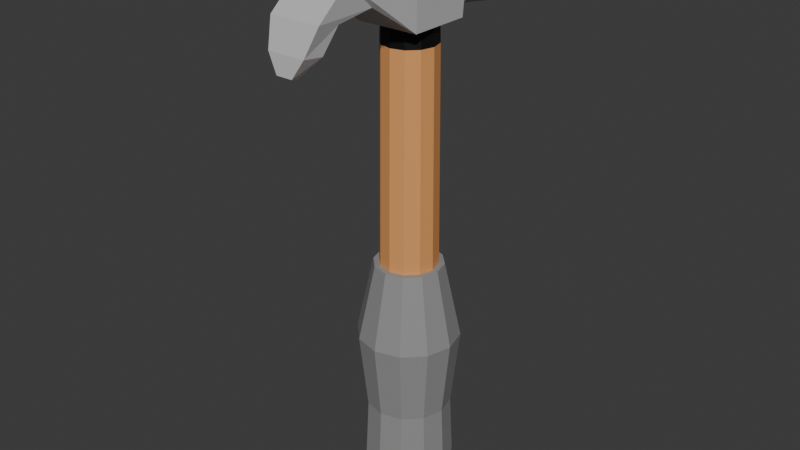 # Source: hammer.blend  (saved by Blender 4.1.24; exported with 4.5.12 LTS)
import bpy
from mathutils import Matrix  # noqa: F401  (used for matrix-valued properties, if any)

bpy.ops.wm.read_factory_settings(use_empty=True)
scene = bpy.context.scene
scene.name = 'Scene'

# ---- collections
col_collection = bpy.data.collections.new('Collection'); scene.collection.children.link(col_collection)

# ---- materials (node trees are filled in below, after node groups)
mat_material_002 = bpy.data.materials.new('Material.002')
mat_material_002.use_transparent_shadow = False
mat_material_003 = bpy.data.materials.new('Material.003')
mat_material_003.use_transparent_shadow = False
mat_material_004 = bpy.data.materials.new('Material.004')
mat_material_004.use_transparent_shadow = False
mat_material_001 = bpy.data.materials.new('Material.001')
mat_material_001.use_transparent_shadow = False

# ---- material node trees
mat_material_002.use_nodes = True; mat_material_002.node_tree.nodes.clear()
_N = mat_material_002.node_tree.nodes; _L = mat_material_002.node_tree.links
n0 = _N.new('ShaderNodeBsdfPrincipled'); n0.name = 'Principled BSDF'; n0.location = (10, 300)
n0.inputs[0].default_value = (0.2827, 0.2827, 0.2827, 1.0)
n1 = _N.new('ShaderNodeOutputMaterial'); n1.name = 'Material Output'; n1.location = (300, 300)
_L.new(n0.outputs[0], n1.inputs[0])
n1.is_active_output = True
mat_material_003.use_nodes = True; mat_material_003.node_tree.nodes.clear()
_N = mat_material_003.node_tree.nodes; _L = mat_material_003.node_tree.links
n0 = _N.new('ShaderNodeBsdfPrincipled'); n0.name = 'Principled BSDF'; n0.location = (10, 300)
n0.inputs[0].default_value = (0.8004, 0.3509, 0.12, 1.0)
n1 = _N.new('ShaderNodeOutputMaterial'); n1.name = 'Material Output'; n1.location = (300, 300)
_L.new(n0.outputs[0], n1.inputs[0])
n1.is_active_output = True
mat_material_004.use_nodes = True; mat_material_004.node_tree.nodes.clear()
_N = mat_material_004.node_tree.nodes; _L = mat_material_004.node_tree.links
n0 = _N.new('ShaderNodeBsdfPrincipled'); n0.name = 'Principled BSDF'; n0.location = (10, 300)
n0.inputs[0].default_value = (0.002198, 0.002198, 0.002198, 1.0)
n1 = _N.new('ShaderNodeOutputMaterial'); n1.name = 'Material Output'; n1.location = (300, 300)
_L.new(n0.outputs[0], n1.inputs[0])
n1.is_active_output = True
mat_material_001.use_nodes = True; mat_material_001.node_tree.nodes.clear()
_N = mat_material_001.node_tree.nodes; _L = mat_material_001.node_tree.links
n0 = _N.new('ShaderNodeBsdfPrincipled'); n0.name = 'Principled BSDF'; n0.location = (10, 300)
n0.inputs[0].default_value = (0.5495, 0.5495, 0.5495, 1.0)
n1 = _N.new('ShaderNodeOutputMaterial'); n1.name = 'Material Output'; n1.location = (300, 300)
_L.new(n0.outputs[0], n1.inputs[0])
n1.is_active_output = True

# ---- world
world_world = bpy.data.worlds.new('World'); scene.world = world_world
world_world.use_nodes = True; world_world.node_tree.nodes.clear()
_N = world_world.node_tree.nodes; _L = world_world.node_tree.links
n0 = _N.new('ShaderNodeOutputWorld'); n0.name = 'World Output'; n0.location = (300, 300)
n1 = _N.new('ShaderNodeBackground'); n1.name = 'Background'; n1.location = (10, 300)
n1.inputs[0].default_value = (0.05088, 0.05088, 0.05088, 1.0)
_L.new(n1.outputs[0], n0.inputs[0])
n0.is_active_output = True
world_world.color = (0.05088, 0.05088, 0.05088)
world_world.use_sun_shadow = False
world_world.sun_shadow_jitter_overblur = 0.0

# ---- meshes
me_cylinder = bpy.data.meshes.new('Cylinder')
me_cylinder.from_pydata([(-7.022e-10, 0.3865, -0.7554), (-6.539e-10, 0.3255, 0.6562), (0.1932, 0.3347, -0.7554), (0.1628, 0.2819, 0.6562), (0.3347, 0.1932, -0.7554), (0.2819, 0.1628, 0.6562), (0.3865, -8.666e-10, -0.7554), (0.3255, -8.424e-10, 0.6562), (0.3347, -0.1932, -0.7554), (0.2819, -0.1628, 0.6562), (0.1932, -0.3347, -0.7554), (0.1628, -0.2819, 0.6562), (-7.022e-10, -0.3865, -0.7554), (-6.539e-10, -0.3255, 0.6562), (-0.1932, -0.3347, -0.7554), (-0.1628, -0.2819, 0.6562), (-0.3347, -0.1932, -0.7554), (-0.2819, -0.1628, 0.6562), (-0.3865, -8.666e-10, -0.7554), (-0.3255, -8.424e-10, 0.6562), (-0.3347, 0.1932, -0.7554), (-0.2819, 0.1628, 0.6562), (-0.1932, 0.3347, -0.7554), (-0.1628, 0.2819, 0.6562), (6.528e-10, 0.4823, -0.2781), (2.008e-09, 0.5781, 0.1924), (0.2891, 0.5007, 0.1924), (0.2411, 0.4177, -0.2781), (0.5007, 0.2891, 0.1924), (0.4177, 0.2411, -0.2781), (0.5781, 4.886e-10, 0.1924), (0.4823, -1.89e-10, -0.2781), (0.5007, -0.2891, 0.1924), (0.4177, -0.2411, -0.2781), (0.2891, -0.5007, 0.1924), (0.2411, -0.4177, -0.2781), (2.008e-09, -0.5781, 0.1924), (6.528e-10, -0.4823, -0.2781), (-0.2891, -0.5007, 0.1924), (-0.2411, -0.4177, -0.2781), (-0.5007, -0.2891, 0.1924), (-0.4177, -0.2411, -0.2781), (-0.5781, 4.886e-10, 0.1924), (-0.4823, -1.89e-10, -0.2781), (-0.5007, 0.2891, 0.1924), (-0.4177, 0.2411, -0.2781), (-0.2891, 0.5007, 0.1924), (-0.2411, 0.4177, -0.2781), (0.2581, 0.447, -0.6586), (0.447, 0.2581, -0.6586), (0.5162, 1.779e-10, -0.6586), (0.447, -0.2581, -0.6586), (0.2581, -0.447, -0.6586), (1.004e-09, -0.5162, -0.6586), (-0.2581, -0.447, -0.6586), (-0.447, -0.2581, -0.6586), (-0.5162, 1.779e-10, -0.6586), (-0.447, 0.2581, -0.6586), (-0.2581, 0.447, -0.6586), (1.004e-09, 0.5162, -0.6586), (0.195, 0.3377, 0.6562), (-6.539e-10, 0.3899, 0.6562), (0.3377, 0.195, 0.6562), (0.3899, -8.424e-10, 0.6562), (0.3377, -0.195, 0.6562), (0.195, -0.3377, 0.6562), (-6.539e-10, -0.3899, 0.6562), (-0.195, -0.3377, 0.6562), (-0.3377, -0.195, 0.6562), (-0.3899, -8.424e-10, 0.6562), (-0.3377, 0.195, 0.6562), (-0.195, 0.3377, 0.6562), (1.179e-07, 0.3042, 1.96), (0.1521, 0.2635, 1.96), (0.2635, 0.1521, 1.96), (0.3042, -4.534e-10, 1.96), (0.2635, -0.1521, 1.96), (0.1521, -0.2635, 1.96), (1.179e-07, -0.3042, 1.96), (-0.1521, -0.2635, 1.96), (-0.2635, -0.1521, 1.96), (-0.3042, -4.534e-10, 1.96), (-0.2635, 0.1521, 1.96), (-0.1521, 0.2635, 1.96), (1.26e-06, 0.2467, 2.55), (0.1233, 0.2136, 2.55), (0.2136, 0.1233, 2.55), (0.2467, -2.562e-10, 2.55), (0.2136, -0.1233, 2.55), (0.1233, -0.2136, 2.55), (1.26e-06, -0.2467, 2.55), (-0.1233, -0.2136, 2.55), (-0.2136, -0.1233, 2.55), (-0.2467, -2.562e-10, 2.55), (-0.2136, 0.1233, 2.55), (-0.1233, 0.2136, 2.55), (0.2571, 0.1484, 2.088), (0.2968, -4.02e-10, 2.088), (-0.2968, -4.02e-10, 2.088), (-0.2571, 0.1484, 2.088), (3.093e-07, -0.2968, 2.088), (-0.1484, -0.2571, 2.088), (0.2571, -0.1484, 2.088), (-0.1484, 0.2571, 2.088), (3.093e-07, 0.2968, 2.088), (0.1484, 0.2571, 2.088), (-0.2571, -0.1484, 2.088), (0.1484, -0.2571, 2.088)], [], [(25, 61, 60, 26), (26, 60, 62, 28), (28, 62, 63, 30), (30, 63, 64, 32), (32, 64, 65, 34), (34, 65, 66, 36), (36, 66, 67, 38), (38, 67, 68, 40), (40, 68, 69, 42), (42, 69, 70, 44), (21, 19, 81, 82), (44, 70, 71, 46), (46, 71, 61, 25), (0, 2, 4, 6, 8, 10, 12, 14, 16, 18, 20, 22), (58, 47, 24, 59), (47, 46, 25, 24), (57, 45, 47, 58), (45, 44, 46, 47), (56, 43, 45, 57), (43, 42, 44, 45), (55, 41, 43, 56), (41, 40, 42, 43), (54, 39, 41, 55), (39, 38, 40, 41), (53, 37, 39, 54), (37, 36, 38, 39), (52, 35, 37, 53), (35, 34, 36, 37), (51, 33, 35, 52), (33, 32, 34, 35), (50, 31, 33, 51), (31, 30, 32, 33), (49, 29, 31, 50), (29, 28, 30, 31), (48, 27, 29, 49), (27, 26, 28, 29), (59, 24, 27, 48), (24, 25, 26, 27), (0, 59, 48, 2), (2, 48, 49, 4), (4, 49, 50, 6), (6, 50, 51, 8), (8, 51, 52, 10), (10, 52, 53, 12), (12, 53, 54, 14), (14, 54, 55, 16), (16, 55, 56, 18), (18, 56, 57, 20), (20, 57, 58, 22), (22, 58, 59, 0), (1, 3, 60, 61), (3, 5, 62, 60), (5, 7, 63, 62), (7, 9, 64, 63), (9, 11, 65, 64), (11, 13, 66, 65), (13, 15, 67, 66), (15, 17, 68, 67), (17, 19, 69, 68), (19, 21, 70, 69), (21, 23, 71, 70), (23, 1, 61, 71), (97, 96, 86, 87), (15, 13, 78, 79), (9, 7, 75, 76), (23, 21, 82, 83), (3, 1, 72, 73), (17, 15, 79, 80), (11, 9, 76, 77), (1, 23, 83, 72), (5, 3, 73, 74), (19, 17, 80, 81), (13, 11, 77, 78), (7, 5, 74, 75), (85, 84, 95, 94, 93, 92, 91, 90, 89, 88, 87, 86), (99, 98, 93, 94), (101, 100, 90, 91), (102, 97, 87, 88), (103, 99, 94, 95), (105, 104, 84, 85), (106, 101, 91, 92), (107, 102, 88, 89), (104, 103, 95, 84), (96, 105, 85, 86), (98, 106, 92, 93), (100, 107, 89, 90), (78, 77, 107, 100), (81, 80, 106, 98), (74, 73, 105, 96), (72, 83, 103, 104), (77, 76, 102, 107), (80, 79, 101, 106), (73, 72, 104, 105), (83, 82, 99, 103), (76, 75, 97, 102), (79, 78, 100, 101), (82, 81, 98, 99), (75, 74, 96, 97)])
me_cylinder.polygons.foreach_set('material_index', [0, 0, 0, 0, 0, 0, 0, 0, 0, 0, 1, 0, 0, 0, 0, 0, 0, 0, 0, 0, 0, 0, 0, 0, 0, 0, 0, 0, 0, 0, 0, 0, 0, 0, 0, 0, 0, 0, 0, 0, 0, 0, 0, 0, 0, 0, 0, 0, 0, 0, 0, 0, 0, 0, 0, 0, 0, 0, 0, 0, 0, 0, 1, 1, 1, 1, 1, 1, 1, 1, 1, 1, 1, 1, 1, 1, 1, 1, 1, 1, 1, 1, 1, 1, 1, 1, 2, 2, 2, 2, 2, 2, 2, 2, 2, 2, 2, 2])
_uv = me_cylinder.uv_layers.new(name='UVMap')
_uv.uv.foreach_set('vector', [1.0, 0.8357, 1.0, 1.0, 0.9167, 1.0, 0.9167, 0.8357, 0.9167, 0.8357, 0.9167, 1.0, 0.8333, 1.0, 0.8333, 0.8357, 0.8333, 0.8357, 0.8333, 1.0, 0.75, 1.0, 0.75, 0.8357, 0.75, 0.8357, 0.75, 1.0, 0.6667, 1.0, 0.6667, 0.8357, 0.6667, 0.8357, 0.6667, 1.0, 0.5833, 1.0, 0.5833, 0.8357, 0.5833, 0.8357, 0.5833, 1.0, 0.5, 1.0, 0.5, 0.8357, 0.5, 0.8357, 0.5, 1.0, 0.4167, 1.0, 0.4167, 0.8357, 0.4167, 0.8357, 0.4167, 1.0, 0.3333, 1.0, 0.3333, 0.8357, 0.3333, 0.8357, 0.3333, 1.0, 0.25, 1.0, 0.25, 0.8357, 0.25, 0.8357, 0.25, 1.0, 0.1667, 1.0, 0.1667, 0.8357, 0.07647, 0.3502, 0.04962, 0.25, 0.04962, 0.25, 0.07647, 0.3502, 0.1667, 0.8357, 0.1667, 1.0, 0.08333, 1.0, 0.08333, 0.8357, 0.08333, 0.8357, 0.08333, 1.0, 7.451e-08, 1.0, 7.451e-08, 0.8357, 0.75, 0.49, 0.87, 0.4578, 0.9578, 0.37, 0.99, 0.25, 0.9578, 0.13, 0.87, 0.04215, 0.75, 0.01, 0.63, 0.04215, 0.5422, 0.13, 0.51, 0.25, 0.5422, 0.37, 0.63, 0.4578, 0.08333, 0.5343, 0.08333, 0.6691, 7.451e-08, 0.6691, 7.451e-08, 0.5343, 0.08333, 0.6691, 0.08333, 0.8357, 7.451e-08, 0.8357, 7.451e-08, 0.6691, 0.1667, 0.5343, 0.1667, 0.6691, 0.08333, 0.6691, 0.08333, 0.5343, 0.1667, 0.6691, 0.1667, 0.8357, 0.08333, 0.8357, 0.08333, 0.6691, 0.25, 0.5343, 0.25, 0.6691, 0.1667, 0.6691, 0.1667, 0.5343, 0.25, 0.6691, 0.25, 0.8357, 0.1667, 0.8357, 0.1667, 0.6691, 0.3333, 0.5343, 0.3333, 0.6691, 0.25, 0.6691, 0.25, 0.5343, 0.3333, 0.6691, 0.3333, 0.8357, 0.25, 0.8357, 0.25, 0.6691, 0.4167, 0.5343, 0.4167, 0.6691, 0.3333, 0.6691, 0.3333, 0.5343, 0.4167, 0.6691, 0.4167, 0.8357, 0.3333, 0.8357, 0.3333, 0.6691, 0.5, 0.5343, 0.5, 0.6691, 0.4167, 0.6691, 0.4167, 0.5343, 0.5, 0.6691, 0.5, 0.8357, 0.4167, 0.8357, 0.4167, 0.6691, 0.5833, 0.5343, 0.5833, 0.6691, 0.5, 0.6691, 0.5, 0.5343, 0.5833, 0.6691, 0.5833, 0.8357, 0.5, 0.8357, 0.5, 0.6691, 0.6667, 0.5343, 0.6667, 0.6691, 0.5833, 0.6691, 0.5833, 0.5343, 0.6667, 0.6691, 0.6667, 0.8357, 0.5833, 0.8357, 0.5833, 0.6691, 0.75, 0.5343, 0.75, 0.6691, 0.6667, 0.6691, 0.6667, 0.5343, 0.75, 0.6691, 0.75, 0.8357, 0.6667, 0.8357, 0.6667, 0.6691, 0.8333, 0.5343, 0.8333, 0.6691, 0.75, 0.6691, 0.75, 0.5343, 0.8333, 0.6691, 0.8333, 0.8357, 0.75, 0.8357, 0.75, 0.6691, 0.9167, 0.5343, 0.9167, 0.6691, 0.8333, 0.6691, 0.8333, 0.5343, 0.9167, 0.6691, 0.9167, 0.8357, 0.8333, 0.8357, 0.8333, 0.6691, 1.0, 0.5343, 1.0, 0.6691, 0.9167, 0.6691, 0.9167, 0.5343, 1.0, 0.6691, 1.0, 0.8357, 0.9167, 0.8357, 0.9167, 0.6691, 1.0, 0.5, 1.0, 0.5343, 0.9167, 0.5343, 0.9167, 0.5, 0.9167, 0.5, 0.9167, 0.5343, 0.8333, 0.5343, 0.8333, 0.5, 0.8333, 0.5, 0.8333, 0.5343, 0.75, 0.5343, 0.75, 0.5, 0.75, 0.5, 0.75, 0.5343, 0.6667, 0.5343, 0.6667, 0.5, 0.6667, 0.5, 0.6667, 0.5343, 0.5833, 0.5343, 0.5833, 0.5, 0.5833, 0.5, 0.5833, 0.5343, 0.5, 0.5343, 0.5, 0.5, 0.5, 0.5, 0.5, 0.5343, 0.4167, 0.5343, 0.4167, 0.5, 0.4167, 0.5, 0.4167, 0.5343, 0.3333, 0.5343, 0.3333, 0.5, 0.3333, 0.5, 0.3333, 0.5343, 0.25, 0.5343, 0.25, 0.5, 0.25, 0.5, 0.25, 0.5343, 0.1667, 0.5343, 0.1667, 0.5, 0.1667, 0.5, 0.1667, 0.5343, 0.08333, 0.5343, 0.08333, 0.5, 0.08333, 0.5, 0.08333, 0.5343, 7.451e-08, 0.5343, 7.451e-08, 0.5, 0.25, 0.4504, 0.3502, 0.4235, 0.37, 0.4578, 0.25, 0.49, 0.3502, 0.4235, 0.4235, 0.3502, 0.4578, 0.37, 0.37, 0.4578, 0.4235, 0.3502, 0.4504, 0.25, 0.49, 0.25, 0.4578, 0.37, 0.4504, 0.25, 0.4235, 0.1498, 0.4578, 0.13, 0.49, 0.25, 0.4235, 0.1498, 0.3502, 0.07647, 0.37, 0.04215, 0.4578, 0.13, 0.3502, 0.07647, 0.25, 0.04962, 0.25, 0.01, 0.37, 0.04215, 0.25, 0.04962, 0.1498, 0.07647, 0.13, 0.04215, 0.25, 0.01, 0.1498, 0.07647, 0.07647, 0.1498, 0.04215, 0.13, 0.13, 0.04215, 0.07647, 0.1498, 0.04962, 0.25, 0.01, 0.25, 0.04215, 0.13, 0.04962, 0.25, 0.07647, 0.3502, 0.04215, 0.37, 0.01, 0.25, 0.07647, 0.3502, 0.1498, 0.4235, 0.13, 0.4578, 0.04215, 0.37, 0.1498, 0.4235, 0.25, 0.4504, 0.25, 0.49, 0.13, 0.4578, 0.4504, 0.25, 0.4235, 0.3502, 0.4235, 0.3502, 0.4504, 0.25, 0.1498, 0.07647, 0.25, 0.04962, 0.25, 0.04962, 0.1498, 0.07647, 0.4235, 0.1498, 0.4504, 0.25, 0.4504, 0.25, 0.4235, 0.1498, 0.1498, 0.4235, 0.07647, 0.3502, 0.07647, 0.3502, 0.1498, 0.4235, 0.3502, 0.4235, 0.25, 0.4504, 0.25, 0.4504, 0.3502, 0.4235, 0.07647, 0.1498, 0.1498, 0.07647, 0.1498, 0.07647, 0.07647, 0.1498, 0.3502, 0.07647, 0.4235, 0.1498, 0.4235, 0.1498, 0.3502, 0.07647, 0.25, 0.4504, 0.1498, 0.4235, 0.1498, 0.4235, 0.25, 0.4504, 0.4235, 0.3502, 0.3502, 0.4235, 0.3502, 0.4235, 0.4235, 0.3502, 0.04962, 0.25, 0.07647, 0.1498, 0.07647, 0.1498, 0.04962, 0.25, 0.25, 0.04962, 0.3502, 0.07647, 0.3502, 0.07647, 0.25, 0.04962, 0.4504, 0.25, 0.4235, 0.3502, 0.4235, 0.3502, 0.4504, 0.25, 0.3502, 0.4235, 0.25, 0.4504, 0.1498, 0.4235, 0.07647, 0.3502, 0.04962, 0.25, 0.07647, 0.1498, 0.1498, 0.07647, 0.25, 0.04962, 0.3502, 0.07647, 0.4235, 0.1498, 0.4504, 0.25, 0.4235, 0.3502, 0.07647, 0.3502, 0.04962, 0.25, 0.04962, 0.25, 0.07647, 0.3502, 0.1498, 0.07647, 0.25, 0.04962, 0.25, 0.04962, 0.1498, 0.07647, 0.4235, 0.1498, 0.4504, 0.25, 0.4504, 0.25, 0.4235, 0.1498, 0.1498, 0.4235, 0.07647, 0.3502, 0.07647, 0.3502, 0.1498, 0.4235, 0.3502, 0.4235, 0.25, 0.4504, 0.25, 0.4504, 0.3502, 0.4235, 0.07647, 0.1498, 0.1498, 0.07647, 0.1498, 0.07647, 0.07647, 0.1498, 0.3502, 0.07647, 0.4235, 0.1498, 0.4235, 0.1498, 0.3502, 0.07647, 0.25, 0.4504, 0.1498, 0.4235, 0.1498, 0.4235, 0.25, 0.4504, 0.4235, 0.3502, 0.3502, 0.4235, 0.3502, 0.4235, 0.4235, 0.3502, 0.04962, 0.25, 0.07647, 0.1498, 0.07647, 0.1498, 0.04962, 0.25, 0.25, 0.04962, 0.3502, 0.07647, 0.3502, 0.07647, 0.25, 0.04962, 0.25, 0.04962, 0.3502, 0.07647, 0.3502, 0.07647, 0.25, 0.04962, 0.04962, 0.25, 0.07647, 0.1498, 0.07647, 0.1498, 0.04962, 0.25, 0.4235, 0.3502, 0.3502, 0.4235, 0.3502, 0.4235, 0.4235, 0.3502, 0.25, 0.4504, 0.1498, 0.4235, 0.1498, 0.4235, 0.25, 0.4504, 0.3502, 0.07647, 0.4235, 0.1498, 0.4235, 0.1498, 0.3502, 0.07647, 0.07647, 0.1498, 0.1498, 0.07647, 0.1498, 0.07647, 0.07647, 0.1498, 0.3502, 0.4235, 0.25, 0.4504, 0.25, 0.4504, 0.3502, 0.4235, 0.1498, 0.4235, 0.07647, 0.3502, 0.07647, 0.3502, 0.1498, 0.4235, 0.4235, 0.1498, 0.4504, 0.25, 0.4504, 0.25, 0.4235, 0.1498, 0.1498, 0.07647, 0.25, 0.04962, 0.25, 0.04962, 0.1498, 0.07647, 0.07647, 0.3502, 0.04962, 0.25, 0.04962, 0.25, 0.07647, 0.3502, 0.4504, 0.25, 0.4235, 0.3502, 0.4235, 0.3502, 0.4504, 0.25])
me_cylinder.materials.append(mat_material_002)
me_cylinder.materials.append(mat_material_003)
me_cylinder.materials.append(mat_material_004)
me_cylinder.update()
me_cube_002 = bpy.data.meshes.new('Cube.002')
me_cube_002.from_pydata([(-0.6799, 0.3706, 0.7364), (-0.7436, -0.2411, 2.223), (-0.9099, 1.296, -1.016), (-1.0, 1.331, 2.605), (0.6799, 0.3706, 0.7364), (0.7436, -0.2411, 2.223), (0.9189, 1.296, -1.016), (1.0, 1.331, 2.605), (-0.6799, -0.4584, 0.6386), (-0.7436, -0.954, 0.966), (0.7436, -0.954, 0.966), (0.6799, -0.4584, 0.6386), (-0.5745, -0.8004, -0.4642), (-0.5485, -1.22, -0.2771), (0.5485, -1.22, -0.2771), (0.5745, -0.8004, -0.4642), (-0.2162, -1.148, -1.252), (-0.2364, -1.305, -1.147), (0.2364, -1.305, -1.147), (0.2162, -1.148, -1.252), (-0.9144, 1.289, -0.995), (-1.0, 1.329, 2.612), (-0.9144, 2.625, -1.216), (-1.0, 2.791, 2.371), (0.9144, 1.289, -0.995), (1.0, 1.329, 2.612), (0.9144, 2.625, -1.216), (1.0, 2.791, 2.371), (0.0, 4.694, 2.424), (-4.003e-10, 2.73, 2.17), (0.5562, 4.686, 2.163), (0.3923, 2.725, 1.986), (0.9633, 4.666, 1.447), (0.6795, 2.711, 1.481), (1.112, 4.638, 0.4698), (0.7846, 2.691, 0.7917), (0.9633, 4.61, -0.5074), (0.6795, 2.671, 0.1024), (0.5562, 4.589, -1.223), (0.3923, 2.657, -0.4022), (0.0, 4.582, -1.485), (-4.003e-10, 2.651, -0.587), (-0.5562, 4.589, -1.223), (-0.3923, 2.657, -0.4022), (-0.9633, 4.61, -0.5074), (-0.6795, 2.671, 0.1024), (-1.112, 4.638, 0.4698), (-0.7846, 2.691, 0.7917), (-0.9633, 4.666, 1.447), (-0.6795, 2.711, 1.481), (-0.5562, 4.686, 2.163), (-0.3923, 2.725, 1.986), (0.0, 3.757, 2.781), (0.0, 3.101, 2.646), (0.5444, 3.094, 2.39), (0.6132, 3.749, 2.492), (0.943, 3.074, 1.69), (1.062, 3.726, 1.703), (1.089, 3.046, 0.7329), (1.226, 3.695, 0.6256), (0.943, 3.019, -0.2237), (1.062, 3.665, -0.4518), (0.5444, 2.999, -0.924), (0.6132, 3.642, -1.241), (0.0, 2.992, -1.18), (0.0, 3.634, -1.529), (-0.5444, 2.999, -0.924), (-0.6132, 3.642, -1.241), (-0.943, 3.019, -0.2237), (-1.062, 3.665, -0.4518), (-1.089, 3.046, 0.7329), (-1.226, 3.695, 0.6256), (-0.943, 3.074, 1.69), (-1.062, 3.726, 1.703), (-0.5444, 3.094, 2.39), (-0.6132, 3.749, 2.492), (0.6262, 4.526, 2.403), (1.085, 4.503, 1.598), (1.252, 4.471, 0.4974), (1.085, 4.44, -0.603), (0.6262, 4.417, -1.409), (0.0, 4.408, -1.703), (-0.6262, 4.417, -1.409), (-1.085, 4.44, -0.603), (-1.252, 4.471, 0.4974), (-1.085, 4.503, 1.598), (-0.6262, 4.526, 2.403), (0.0, 4.534, 2.698)], [], [(0, 1, 3, 2), (2, 3, 7, 6), (6, 7, 5, 4), (5, 1, 9, 10), (2, 6, 4, 0), (7, 3, 1, 5), (8, 11, 15, 12), (4, 5, 10, 11), (1, 0, 8, 9), (0, 4, 11, 8), (12, 15, 19, 16), (9, 8, 12, 13), (10, 9, 13, 14), (11, 10, 14, 15), (19, 18, 17, 16), (13, 12, 16, 17), (14, 13, 17, 18), (15, 14, 18, 19), (20, 21, 23, 22), (22, 23, 27, 26), (26, 27, 25, 24), (24, 25, 21, 20), (22, 26, 24, 20), (27, 23, 21, 25), (53, 29, 31, 54), (54, 31, 33, 56), (56, 33, 35, 58), (58, 35, 37, 60), (60, 37, 39, 62), (62, 39, 41, 64), (64, 41, 43, 66), (66, 43, 45, 68), (68, 45, 47, 70), (70, 47, 49, 72), (31, 29, 51, 49, 47, 45, 43, 41, 39, 37, 35, 33), (72, 49, 51, 74), (74, 51, 29, 53), (28, 30, 32, 34, 36, 38, 40, 42, 44, 46, 48, 50), (86, 75, 52, 87), (75, 74, 53, 52), (85, 73, 75, 86), (73, 72, 74, 75), (84, 71, 73, 85), (71, 70, 72, 73), (83, 69, 71, 84), (69, 68, 70, 71), (82, 67, 69, 83), (67, 66, 68, 69), (81, 65, 67, 82), (65, 64, 66, 67), (80, 63, 65, 81), (63, 62, 64, 65), (79, 61, 63, 80), (61, 60, 62, 63), (78, 59, 61, 79), (59, 58, 60, 61), (77, 57, 59, 78), (57, 56, 58, 59), (76, 55, 57, 77), (55, 54, 56, 57), (87, 52, 55, 76), (52, 53, 54, 55), (28, 87, 76, 30), (30, 76, 77, 32), (32, 77, 78, 34), (34, 78, 79, 36), (36, 79, 80, 38), (38, 80, 81, 40), (40, 81, 82, 42), (42, 82, 83, 44), (44, 83, 84, 46), (46, 84, 85, 48), (48, 85, 86, 50), (50, 86, 87, 28)])
_uv = me_cube_002.uv_layers.new(name='UVMap')
_uv.uv.foreach_set('vector', [0.375, 0.0, 0.625, 0.0, 0.625, 0.25, 0.375, 0.25, 0.375, 0.25, 0.625, 0.25, 0.625, 0.5, 0.375, 0.5, 0.375, 0.5, 0.625, 0.5, 0.625, 0.75, 0.375, 0.75, 0.625, 0.75, 0.875, 0.75, 0.875, 0.75, 0.625, 0.75, 0.125, 0.5, 0.375, 0.5, 0.375, 0.75, 0.125, 0.75, 0.625, 0.5, 0.875, 0.5, 0.875, 0.75, 0.625, 0.75, 0.125, 0.75, 0.375, 0.75, 0.375, 0.75, 0.125, 0.75, 0.375, 0.75, 0.625, 0.75, 0.625, 0.75, 0.375, 0.75, 0.625, 0.0, 0.375, 0.0, 0.375, 0.0, 0.625, 0.0, 0.125, 0.75, 0.375, 0.75, 0.375, 0.75, 0.125, 0.75, 0.125, 0.75, 0.375, 0.75, 0.375, 0.75, 0.125, 0.75, 0.625, 0.0, 0.375, 0.0, 0.375, 0.0, 0.625, 0.0, 0.625, 0.75, 0.875, 0.75, 0.875, 0.75, 0.625, 0.75, 0.375, 0.75, 0.625, 0.75, 0.625, 0.75, 0.375, 0.75, 0.375, 0.75, 0.625, 0.75, 0.625, 1.0, 0.375, 1.0, 0.625, 0.0, 0.375, 0.0, 0.375, 0.0, 0.625, 0.0, 0.625, 0.75, 0.875, 0.75, 0.875, 0.75, 0.625, 0.75, 0.375, 0.75, 0.625, 0.75, 0.625, 0.75, 0.375, 0.75, 0.375, 0.0, 0.625, 0.0, 0.625, 0.25, 0.375, 0.25, 0.375, 0.25, 0.625, 0.25, 0.625, 0.5, 0.375, 0.5, 0.375, 0.5, 0.625, 0.5, 0.625, 0.75, 0.375, 0.75, 0.375, 0.75, 0.625, 0.75, 0.875, 0.75, 0.375, 0.0, 0.125, 0.5, 0.375, 0.5, 0.375, 0.75, 0.125, 0.75, 0.625, 0.5, 0.875, 0.5, 0.875, 0.75, 0.625, 0.75, 1.0, 0.9087, 1.0, 1.0, 0.9167, 1.0, 0.9167, 0.9087, 0.9167, 0.9087, 0.9167, 1.0, 0.8333, 1.0, 0.8333, 0.9087, 0.8333, 0.9087, 0.8333, 1.0, 0.75, 1.0, 0.75, 0.9087, 0.75, 0.9087, 0.75, 1.0, 0.6667, 1.0, 0.6667, 0.9087, 0.6667, 0.9087, 0.6667, 1.0, 0.5833, 1.0, 0.5833, 0.9087, 0.5833, 0.9087, 0.5833, 1.0, 0.5, 1.0, 0.5, 0.9087, 0.5, 0.9087, 0.5, 1.0, 0.4167, 1.0, 0.4167, 0.9087, 0.4167, 0.9087, 0.4167, 1.0, 0.3333, 1.0, 0.3333, 0.9087, 0.3333, 0.9087, 0.3333, 1.0, 0.25, 1.0, 0.25, 0.9087, 0.25, 0.9087, 0.25, 1.0, 0.1667, 1.0, 0.1667, 0.9087, 0.37, 0.4578, 0.25, 0.49, 0.13, 0.4578, 0.04215, 0.37, 0.01, 0.25, 0.04215, 0.13, 0.13, 0.04215, 0.25, 0.01, 0.37, 0.04215, 0.4578, 0.13, 0.49, 0.25, 0.4578, 0.37, 0.1667, 0.9087, 0.1667, 1.0, 0.08333, 1.0, 0.08333, 0.9087, 0.08333, 0.9087, 0.08333, 1.0, 7.451e-08, 1.0, 7.451e-08, 0.9087, 0.75, 0.49, 0.87, 0.4578, 0.9578, 0.37, 0.99, 0.25, 0.9578, 0.13, 0.87, 0.04215, 0.75, 0.01, 0.63, 0.04215, 0.5422, 0.13, 0.51, 0.25, 0.5422, 0.37, 0.63, 0.4578, 0.08333, 0.5427, 0.08333, 0.742, 7.451e-08, 0.742, 7.451e-08, 0.5427, 0.08333, 0.742, 0.08333, 0.9087, 7.451e-08, 0.9087, 7.451e-08, 0.742, 0.1667, 0.5427, 0.1667, 0.742, 0.08333, 0.742, 0.08333, 0.5427, 0.1667, 0.742, 0.1667, 0.9087, 0.08333, 0.9087, 0.08333, 0.742, 0.25, 0.5427, 0.25, 0.742, 0.1667, 0.742, 0.1667, 0.5427, 0.25, 0.742, 0.25, 0.9087, 0.1667, 0.9087, 0.1667, 0.742, 0.3333, 0.5427, 0.3333, 0.742, 0.25, 0.742, 0.25, 0.5427, 0.3333, 0.742, 0.3333, 0.9087, 0.25, 0.9087, 0.25, 0.742, 0.4167, 0.5427, 0.4167, 0.742, 0.3333, 0.742, 0.3333, 0.5427, 0.4167, 0.742, 0.4167, 0.9087, 0.3333, 0.9087, 0.3333, 0.742, 0.5, 0.5427, 0.5, 0.742, 0.4167, 0.742, 0.4167, 0.5427, 0.5, 0.742, 0.5, 0.9087, 0.4167, 0.9087, 0.4167, 0.742, 0.5833, 0.5427, 0.5833, 0.742, 0.5, 0.742, 0.5, 0.5427, 0.5833, 0.742, 0.5833, 0.9087, 0.5, 0.9087, 0.5, 0.742, 0.6667, 0.5427, 0.6667, 0.742, 0.5833, 0.742, 0.5833, 0.5427, 0.6667, 0.742, 0.6667, 0.9087, 0.5833, 0.9087, 0.5833, 0.742, 0.75, 0.5427, 0.75, 0.742, 0.6667, 0.742, 0.6667, 0.5427, 0.75, 0.742, 0.75, 0.9087, 0.6667, 0.9087, 0.6667, 0.742, 0.8333, 0.5427, 0.8333, 0.742, 0.75, 0.742, 0.75, 0.5427, 0.8333, 0.742, 0.8333, 0.9087, 0.75, 0.9087, 0.75, 0.742, 0.9167, 0.5427, 0.9167, 0.742, 0.8333, 0.742, 0.8333, 0.5427, 0.9167, 0.742, 0.9167, 0.9087, 0.8333, 0.9087, 0.8333, 0.742, 1.0, 0.5427, 1.0, 0.742, 0.9167, 0.742, 0.9167, 0.5427, 1.0, 0.742, 1.0, 0.9087, 0.9167, 0.9087, 0.9167, 0.742, 1.0, 0.5, 1.0, 0.5427, 0.9167, 0.5427, 0.9167, 0.5, 0.9167, 0.5, 0.9167, 0.5427, 0.8333, 0.5427, 0.8333, 0.5, 0.8333, 0.5, 0.8333, 0.5427, 0.75, 0.5427, 0.75, 0.5, 0.75, 0.5, 0.75, 0.5427, 0.6667, 0.5427, 0.6667, 0.5, 0.6667, 0.5, 0.6667, 0.5427, 0.5833, 0.5427, 0.5833, 0.5, 0.5833, 0.5, 0.5833, 0.5427, 0.5, 0.5427, 0.5, 0.5, 0.5, 0.5, 0.5, 0.5427, 0.4167, 0.5427, 0.4167, 0.5, 0.4167, 0.5, 0.4167, 0.5427, 0.3333, 0.5427, 0.3333, 0.5, 0.3333, 0.5, 0.3333, 0.5427, 0.25, 0.5427, 0.25, 0.5, 0.25, 0.5, 0.25, 0.5427, 0.1667, 0.5427, 0.1667, 0.5, 0.1667, 0.5, 0.1667, 0.5427, 0.08333, 0.5427, 0.08333, 0.5, 0.08333, 0.5, 0.08333, 0.5427, 7.451e-08, 0.5427, 7.451e-08, 0.5])
me_cube_002.materials.append(mat_material_001)
me_cube_002.update()

# ---- objects
ob_cylinder = bpy.data.objects.new('Cylinder', me_cylinder)
ob_cube_001 = bpy.data.objects.new('Cube.001', me_cube_002)

# ---- transforms, parenting, visibility, modifiers, constraints
ob_cylinder.location = (0.0, 0.0, 0.0)
ob_cylinder.scale = (0.3512, 0.3512, 0.6586)
ob_cube_001.location = (0.0, -0.3657, 1.428)
ob_cube_001.rotation_euler = (0.06867, -0.0, 0.0)
ob_cube_001.scale = (0.1369, 0.1869, 0.07775)

# ---- collection membership
col_collection.objects.link(ob_cylinder)
col_collection.objects.link(ob_cube_001)

# ---- scene / render settings (as saved in the file)
scene.frame_start = 1; scene.frame_end = 250; scene.frame_set(1)
scene.render.engine = 'BLENDER_EEVEE_NEXT'
scene.cycles.sampling_pattern = 'TABULATED_SOBOL'
scene.eevee.ray_tracing_options.trace_max_roughness = 0.0
bpy.context.view_layer.update()

# ---- added for rendering (the .blend has no active camera and no usable light): camera, sun
cam_auto = bpy.data.cameras.new('AutoCamera')
cam_auto.lens = 50.0
cam_auto.sensor_width = 36.0
cam_auto.clip_end = 1000.0
ob_auto_camera = bpy.data.objects.new('AutoCamera', cam_auto)
scene.collection.objects.link(ob_auto_camera)
ob_auto_camera.location = (2.32538, -2.84317, 2.46355)
ob_auto_camera.rotation_euler = (1.09748, -7.21219e-08, 0.694738)
scene.camera = ob_auto_camera
light_auto_sun = bpy.data.lights.new('AutoSun', 'SUN')
light_auto_sun.energy = 3.0
light_auto_sun.angle = 0.0523599
ob_auto_sun = bpy.data.objects.new('AutoSun', light_auto_sun)
scene.collection.objects.link(ob_auto_sun)
ob_auto_sun.rotation_euler = (0.872665, 0.174533, 0.523599)
bpy.context.view_layer.update()
